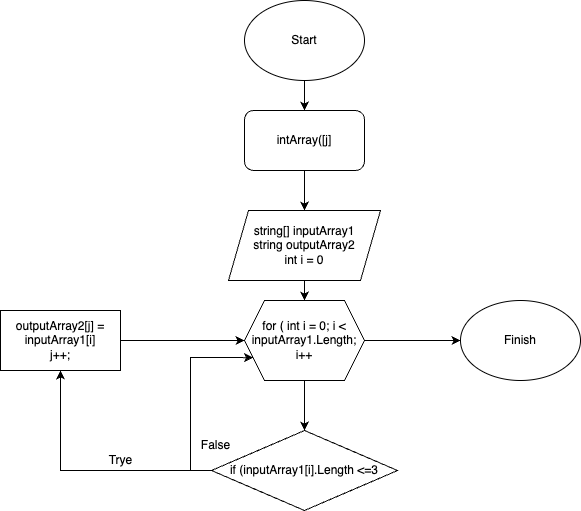

The diagram above was exported from draw.io. Its source (the exported page's mxGraphModel, read from the mxfile embedded in the PNG):
<mxGraphModel dx="616" dy="1924" grid="1" gridSize="10" guides="1" tooltips="1" connect="1" arrows="1" fold="1" page="1" pageScale="1" pageWidth="827" pageHeight="1169" math="0" shadow="0">
  <root>
    <mxCell id="0" />
    <mxCell id="1" parent="0" />
    <mxCell id="wkJPMKYAowIO7Cb1J88w-11" style="edgeStyle=orthogonalEdgeStyle;rounded=0;orthogonalLoop=1;jettySize=auto;html=1;entryX=0.5;entryY=0;entryDx=0;entryDy=0;" edge="1" parent="1" target="wkJPMKYAowIO7Cb1J88w-10">
      <mxGeometry relative="1" as="geometry">
        <mxPoint x="414" y="60" as="sourcePoint" />
      </mxGeometry>
    </mxCell>
    <mxCell id="wkJPMKYAowIO7Cb1J88w-14" style="edgeStyle=orthogonalEdgeStyle;rounded=0;orthogonalLoop=1;jettySize=auto;html=1;entryX=0.5;entryY=0;entryDx=0;entryDy=0;" edge="1" parent="1" source="wkJPMKYAowIO7Cb1J88w-10" target="wkJPMKYAowIO7Cb1J88w-12">
      <mxGeometry relative="1" as="geometry" />
    </mxCell>
    <mxCell id="wkJPMKYAowIO7Cb1J88w-10" value="intArray([j]" style="rounded=1;whiteSpace=wrap;html=1;" vertex="1" parent="1">
      <mxGeometry x="354" y="100" width="120" height="60" as="geometry" />
    </mxCell>
    <mxCell id="wkJPMKYAowIO7Cb1J88w-17" style="edgeStyle=orthogonalEdgeStyle;rounded=0;orthogonalLoop=1;jettySize=auto;html=1;entryX=0.5;entryY=0;entryDx=0;entryDy=0;" edge="1" parent="1" source="wkJPMKYAowIO7Cb1J88w-12" target="wkJPMKYAowIO7Cb1J88w-15">
      <mxGeometry relative="1" as="geometry" />
    </mxCell>
    <mxCell id="wkJPMKYAowIO7Cb1J88w-12" value="string[] inputArray1&lt;br&gt;string outputArray2&lt;br&gt;int i = 0" style="shape=parallelogram;perimeter=parallelogramPerimeter;whiteSpace=wrap;html=1;fixedSize=1;" vertex="1" parent="1">
      <mxGeometry x="338" y="200" width="152" height="70" as="geometry" />
    </mxCell>
    <mxCell id="wkJPMKYAowIO7Cb1J88w-13" value="Start" style="ellipse;whiteSpace=wrap;html=1;" vertex="1" parent="1">
      <mxGeometry x="354" y="-10" width="120" height="80" as="geometry" />
    </mxCell>
    <mxCell id="wkJPMKYAowIO7Cb1J88w-18" style="edgeStyle=orthogonalEdgeStyle;rounded=0;orthogonalLoop=1;jettySize=auto;html=1;" edge="1" parent="1" source="wkJPMKYAowIO7Cb1J88w-15">
      <mxGeometry relative="1" as="geometry">
        <mxPoint x="414" y="420" as="targetPoint" />
      </mxGeometry>
    </mxCell>
    <mxCell id="wkJPMKYAowIO7Cb1J88w-31" style="edgeStyle=orthogonalEdgeStyle;rounded=0;orthogonalLoop=1;jettySize=auto;html=1;entryX=0;entryY=0.5;entryDx=0;entryDy=0;" edge="1" parent="1" source="wkJPMKYAowIO7Cb1J88w-15" target="wkJPMKYAowIO7Cb1J88w-30">
      <mxGeometry relative="1" as="geometry" />
    </mxCell>
    <mxCell id="wkJPMKYAowIO7Cb1J88w-15" value="for ( int i = 0; i &amp;lt; inputArray1.Length;&lt;br&gt;i++" style="shape=hexagon;perimeter=hexagonPerimeter2;whiteSpace=wrap;html=1;fixedSize=1;" vertex="1" parent="1">
      <mxGeometry x="354" y="290" width="120" height="80" as="geometry" />
    </mxCell>
    <mxCell id="wkJPMKYAowIO7Cb1J88w-21" style="edgeStyle=orthogonalEdgeStyle;rounded=0;orthogonalLoop=1;jettySize=auto;html=1;entryX=0;entryY=0.75;entryDx=0;entryDy=0;" edge="1" parent="1" target="wkJPMKYAowIO7Cb1J88w-15">
      <mxGeometry relative="1" as="geometry">
        <mxPoint x="321" y="460" as="sourcePoint" />
        <Array as="points">
          <mxPoint x="300" y="460" />
          <mxPoint x="300" y="347" />
        </Array>
      </mxGeometry>
    </mxCell>
    <mxCell id="wkJPMKYAowIO7Cb1J88w-25" style="edgeStyle=orthogonalEdgeStyle;rounded=0;orthogonalLoop=1;jettySize=auto;html=1;entryX=0.5;entryY=1;entryDx=0;entryDy=0;" edge="1" parent="1" source="wkJPMKYAowIO7Cb1J88w-19" target="wkJPMKYAowIO7Cb1J88w-22">
      <mxGeometry relative="1" as="geometry" />
    </mxCell>
    <mxCell id="wkJPMKYAowIO7Cb1J88w-19" value="if (inputArray1[i].Length &amp;lt;=3" style="rhombus;whiteSpace=wrap;html=1;" vertex="1" parent="1">
      <mxGeometry x="321" y="420" width="186" height="80" as="geometry" />
    </mxCell>
    <mxCell id="wkJPMKYAowIO7Cb1J88w-26" style="edgeStyle=orthogonalEdgeStyle;rounded=0;orthogonalLoop=1;jettySize=auto;html=1;entryX=0;entryY=0.5;entryDx=0;entryDy=0;" edge="1" parent="1" source="wkJPMKYAowIO7Cb1J88w-22" target="wkJPMKYAowIO7Cb1J88w-15">
      <mxGeometry relative="1" as="geometry" />
    </mxCell>
    <mxCell id="wkJPMKYAowIO7Cb1J88w-22" value="outputArray2[j] = inputArray1[i]&lt;br&gt;j++;" style="rounded=0;whiteSpace=wrap;html=1;" vertex="1" parent="1">
      <mxGeometry x="110" y="300" width="120" height="60" as="geometry" />
    </mxCell>
    <mxCell id="wkJPMKYAowIO7Cb1J88w-27" value="Trye" style="text;html=1;align=center;verticalAlign=middle;resizable=0;points=[];autosize=1;strokeColor=none;fillColor=none;" vertex="1" parent="1">
      <mxGeometry x="205" y="435" width="50" height="30" as="geometry" />
    </mxCell>
    <mxCell id="wkJPMKYAowIO7Cb1J88w-28" value="False" style="text;html=1;align=center;verticalAlign=middle;resizable=0;points=[];autosize=1;strokeColor=none;fillColor=none;" vertex="1" parent="1">
      <mxGeometry x="300" y="420" width="50" height="30" as="geometry" />
    </mxCell>
    <mxCell id="wkJPMKYAowIO7Cb1J88w-30" value="Finish" style="ellipse;whiteSpace=wrap;html=1;" vertex="1" parent="1">
      <mxGeometry x="570" y="290" width="120" height="80" as="geometry" />
    </mxCell>
  </root>
</mxGraphModel>